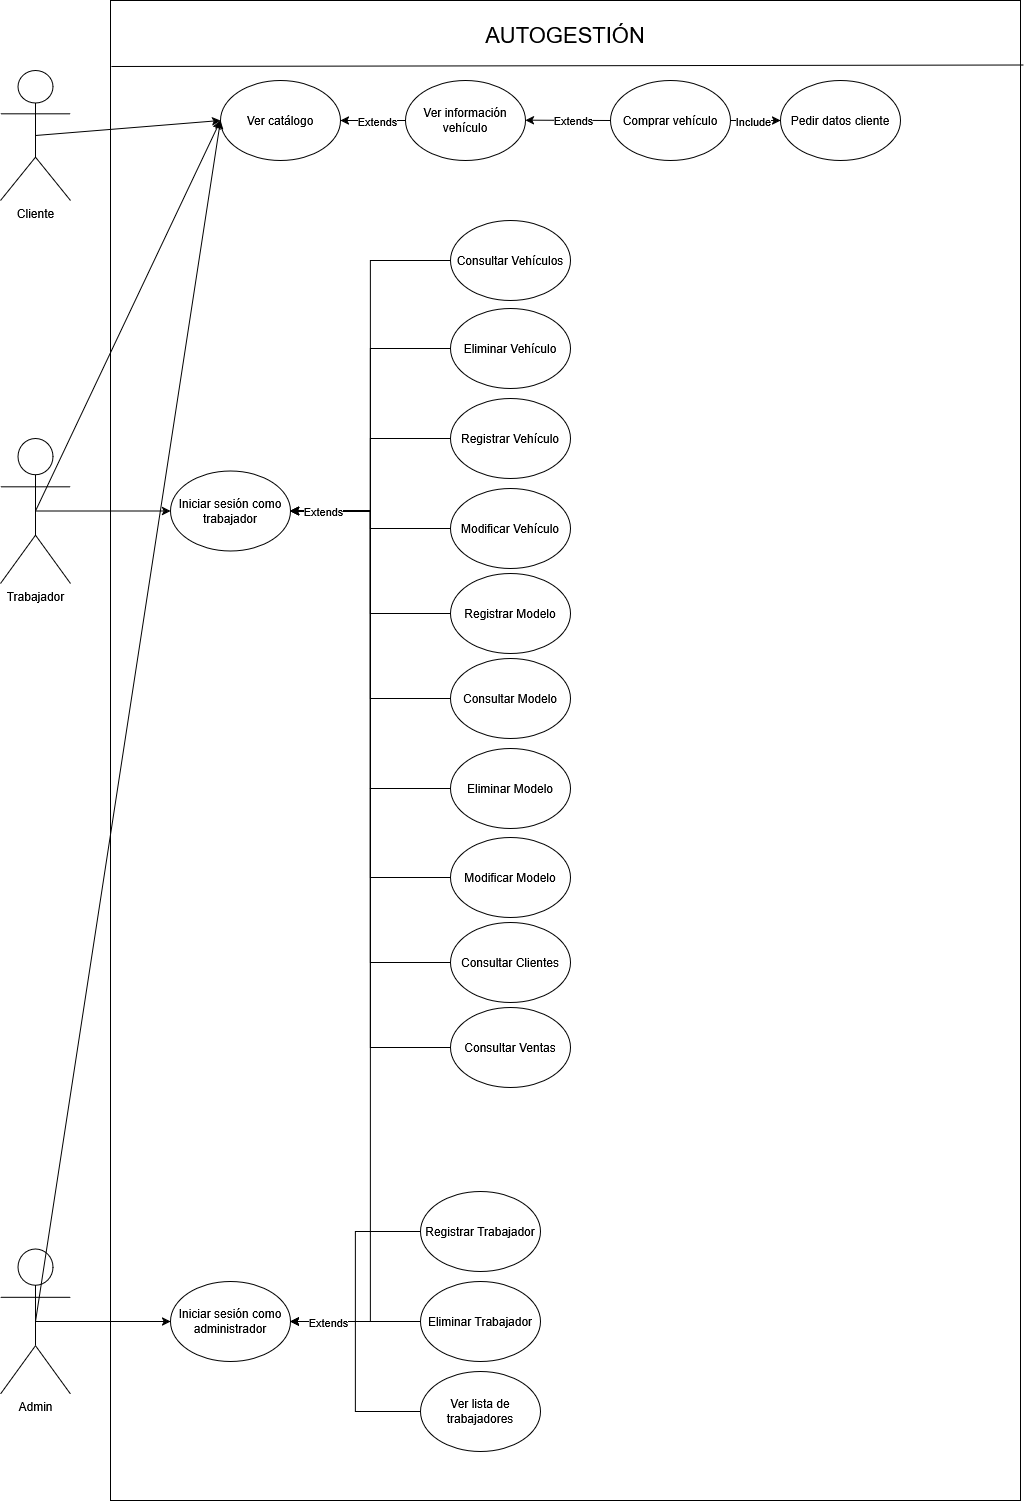

The diagram above was exported from draw.io. Its source (the exported page's mxGraphModel, read from the mxfile embedded in the PNG):
<mxGraphModel dx="1770" dy="1166" grid="1" gridSize="10" guides="1" tooltips="1" connect="1" arrows="1" fold="1" page="1" pageScale="1" pageWidth="850" pageHeight="1100" math="0" shadow="0">
  <root>
    <mxCell id="0" />
    <mxCell id="1" parent="0" />
    <mxCell id="-1GwlhxuSgmbOYkmlOQN-1" parent="1" style="shape=umlActor;verticalLabelPosition=bottom;verticalAlign=top;html=1;outlineConnect=0;" value="&lt;div&gt;Cliente&lt;/div&gt;" vertex="1">
      <mxGeometry height="130" width="70" x="40" y="250" as="geometry" />
    </mxCell>
    <mxCell id="8xzYSrT7NTQyNax8CFDY-2" edge="1" parent="1" source="-1GwlhxuSgmbOYkmlOQN-2" style="edgeStyle=orthogonalEdgeStyle;rounded=0;orthogonalLoop=1;jettySize=auto;html=1;exitX=0.5;exitY=0.5;exitDx=0;exitDy=0;exitPerimeter=0;" target="-1GwlhxuSgmbOYkmlOQN-45">
      <mxGeometry relative="1" as="geometry" />
    </mxCell>
    <mxCell id="-1GwlhxuSgmbOYkmlOQN-2" parent="1" style="shape=umlActor;verticalLabelPosition=bottom;verticalAlign=top;html=1;outlineConnect=0;" value="Trabajador" vertex="1">
      <mxGeometry height="145" width="70" x="40" y="618" as="geometry" />
    </mxCell>
    <mxCell id="-1GwlhxuSgmbOYkmlOQN-7" parent="1" style="whiteSpace=wrap;html=1;fillColor=none;" value="" vertex="1">
      <mxGeometry height="1500" width="910" x="150" y="180" as="geometry" />
    </mxCell>
    <mxCell id="-1GwlhxuSgmbOYkmlOQN-8" parent="1" style="ellipse;whiteSpace=wrap;html=1;" value="Ver catálogo" vertex="1">
      <mxGeometry height="80" width="120" x="260" y="260" as="geometry" />
    </mxCell>
    <mxCell id="-1GwlhxuSgmbOYkmlOQN-9" parent="1" style="ellipse;whiteSpace=wrap;html=1;" value="Comprar vehículo" vertex="1">
      <mxGeometry height="80" width="120" x="650" y="260" as="geometry" />
    </mxCell>
    <mxCell id="8xzYSrT7NTQyNax8CFDY-11" edge="1" parent="1" source="-1GwlhxuSgmbOYkmlOQN-10" style="edgeStyle=orthogonalEdgeStyle;rounded=0;orthogonalLoop=1;jettySize=auto;html=1;exitX=0;exitY=0.5;exitDx=0;exitDy=0;" target="-1GwlhxuSgmbOYkmlOQN-45">
      <mxGeometry relative="1" as="geometry" />
    </mxCell>
    <mxCell id="-1GwlhxuSgmbOYkmlOQN-10" parent="1" style="ellipse;whiteSpace=wrap;html=1;" value="Modificar Vehículo" vertex="1">
      <mxGeometry height="80" width="120" x="490" y="668" as="geometry" />
    </mxCell>
    <mxCell id="-1GwlhxuSgmbOYkmlOQN-14" edge="1" parent="1" source="-1GwlhxuSgmbOYkmlOQN-1" style="rounded=0;orthogonalLoop=1;jettySize=auto;html=1;entryX=0;entryY=0.5;entryDx=0;entryDy=0;exitX=0.5;exitY=0.5;exitDx=0;exitDy=0;exitPerimeter=0;" target="-1GwlhxuSgmbOYkmlOQN-8">
      <mxGeometry relative="1" as="geometry">
        <mxPoint x="160" y="882" as="sourcePoint" />
        <mxPoint x="322" y="460" as="targetPoint" />
      </mxGeometry>
    </mxCell>
    <mxCell id="8xzYSrT7NTQyNax8CFDY-15" edge="1" parent="1" source="-1GwlhxuSgmbOYkmlOQN-17" style="edgeStyle=orthogonalEdgeStyle;rounded=0;orthogonalLoop=1;jettySize=auto;html=1;exitX=0;exitY=0.5;exitDx=0;exitDy=0;entryX=1;entryY=0.5;entryDx=0;entryDy=0;" target="8xzYSrT7NTQyNax8CFDY-3" value="">
      <mxGeometry relative="1" as="geometry" />
    </mxCell>
    <mxCell id="-1GwlhxuSgmbOYkmlOQN-17" parent="1" style="ellipse;whiteSpace=wrap;html=1;" value="Registrar Trabajador" vertex="1">
      <mxGeometry height="80" width="120" x="460" y="1371" as="geometry" />
    </mxCell>
    <mxCell id="8xzYSrT7NTQyNax8CFDY-9" edge="1" parent="1" source="-1GwlhxuSgmbOYkmlOQN-19" style="edgeStyle=orthogonalEdgeStyle;rounded=0;orthogonalLoop=1;jettySize=auto;html=1;exitX=0;exitY=0.5;exitDx=0;exitDy=0;entryX=1;entryY=0.5;entryDx=0;entryDy=0;" target="-1GwlhxuSgmbOYkmlOQN-45">
      <mxGeometry relative="1" as="geometry" />
    </mxCell>
    <mxCell id="-1GwlhxuSgmbOYkmlOQN-19" parent="1" style="ellipse;whiteSpace=wrap;html=1;" value="Registrar Vehículo" vertex="1">
      <mxGeometry height="80" width="120" x="490" y="578" as="geometry" />
    </mxCell>
    <mxCell id="8xzYSrT7NTQyNax8CFDY-8" edge="1" parent="1" source="-1GwlhxuSgmbOYkmlOQN-21" style="edgeStyle=orthogonalEdgeStyle;rounded=0;orthogonalLoop=1;jettySize=auto;html=1;exitX=0;exitY=0.5;exitDx=0;exitDy=0;entryX=1;entryY=0.5;entryDx=0;entryDy=0;" target="-1GwlhxuSgmbOYkmlOQN-45">
      <mxGeometry relative="1" as="geometry" />
    </mxCell>
    <mxCell id="-1GwlhxuSgmbOYkmlOQN-21" parent="1" style="ellipse;whiteSpace=wrap;html=1;" value="Eliminar Vehículo" vertex="1">
      <mxGeometry height="80" width="120" x="490" y="488" as="geometry" />
    </mxCell>
    <mxCell id="8xzYSrT7NTQyNax8CFDY-16" edge="1" parent="1" source="-1GwlhxuSgmbOYkmlOQN-26" style="edgeStyle=orthogonalEdgeStyle;rounded=0;orthogonalLoop=1;jettySize=auto;html=1;exitX=0;exitY=0.5;exitDx=0;exitDy=0;entryX=1;entryY=0.5;entryDx=0;entryDy=0;" target="8xzYSrT7NTQyNax8CFDY-3">
      <mxGeometry relative="1" as="geometry" />
    </mxCell>
    <mxCell id="-1GwlhxuSgmbOYkmlOQN-26" parent="1" style="ellipse;whiteSpace=wrap;html=1;" value="Eliminar Trabajador" vertex="1">
      <mxGeometry height="80" width="120" x="460" y="1461" as="geometry" />
    </mxCell>
    <mxCell id="8xzYSrT7NTQyNax8CFDY-17" edge="1" parent="1" source="-1GwlhxuSgmbOYkmlOQN-28" style="edgeStyle=orthogonalEdgeStyle;rounded=0;orthogonalLoop=1;jettySize=auto;html=1;exitX=0;exitY=0.5;exitDx=0;exitDy=0;entryX=1;entryY=0.5;entryDx=0;entryDy=0;" target="8xzYSrT7NTQyNax8CFDY-3">
      <mxGeometry relative="1" as="geometry" />
    </mxCell>
    <mxCell id="-1GwlhxuSgmbOYkmlOQN-28" parent="1" style="ellipse;whiteSpace=wrap;html=1;" value="Ver lista de trabajadores" vertex="1">
      <mxGeometry height="80" width="120" x="460" y="1551" as="geometry" />
    </mxCell>
    <mxCell id="8xzYSrT7NTQyNax8CFDY-12" edge="1" parent="1" source="-1GwlhxuSgmbOYkmlOQN-32" style="edgeStyle=orthogonalEdgeStyle;rounded=0;orthogonalLoop=1;jettySize=auto;html=1;exitX=0;exitY=0.5;exitDx=0;exitDy=0;entryX=1;entryY=0.5;entryDx=0;entryDy=0;" target="-1GwlhxuSgmbOYkmlOQN-45">
      <mxGeometry relative="1" as="geometry" />
    </mxCell>
    <mxCell id="-1GwlhxuSgmbOYkmlOQN-32" parent="1" style="ellipse;whiteSpace=wrap;html=1;" value="&lt;div&gt;Registrar Modelo&lt;/div&gt;" vertex="1">
      <mxGeometry height="80" width="120" x="490" y="753" as="geometry" />
    </mxCell>
    <mxCell id="8xzYSrT7NTQyNax8CFDY-14" edge="1" parent="1" source="-1GwlhxuSgmbOYkmlOQN-34" style="edgeStyle=orthogonalEdgeStyle;rounded=0;orthogonalLoop=1;jettySize=auto;html=1;exitX=0;exitY=0.5;exitDx=0;exitDy=0;entryX=1;entryY=0.5;entryDx=0;entryDy=0;" target="-1GwlhxuSgmbOYkmlOQN-45">
      <mxGeometry relative="1" as="geometry" />
    </mxCell>
    <mxCell id="8xzYSrT7NTQyNax8CFDY-18" edge="1" parent="1" source="-1GwlhxuSgmbOYkmlOQN-34" style="edgeStyle=orthogonalEdgeStyle;rounded=0;orthogonalLoop=1;jettySize=auto;html=1;exitX=0;exitY=0.5;exitDx=0;exitDy=0;entryX=1;entryY=0.5;entryDx=0;entryDy=0;" target="8xzYSrT7NTQyNax8CFDY-3">
      <mxGeometry relative="1" as="geometry" />
    </mxCell>
    <mxCell id="8xzYSrT7NTQyNax8CFDY-25" connectable="0" parent="8xzYSrT7NTQyNax8CFDY-18" style="edgeLabel;html=1;align=center;verticalAlign=middle;resizable=0;points=[];" value="&lt;div&gt;Extends&lt;/div&gt;" vertex="1">
      <mxGeometry relative="1" x="0.769" as="geometry">
        <mxPoint x="-43" as="offset" />
      </mxGeometry>
    </mxCell>
    <mxCell id="-1GwlhxuSgmbOYkmlOQN-34" parent="1" style="ellipse;whiteSpace=wrap;html=1;" value="Eliminar Modelo" vertex="1">
      <mxGeometry height="80" width="120" x="490" y="928" as="geometry" />
    </mxCell>
    <mxCell id="-1GwlhxuSgmbOYkmlOQN-38" parent="1" style="text;html=1;whiteSpace=wrap;strokeColor=none;fillColor=none;align=center;verticalAlign=middle;rounded=0;fontSize=22;" value="AUTOGESTIÓN" vertex="1">
      <mxGeometry height="30" width="200" x="505" y="200" as="geometry" />
    </mxCell>
    <mxCell id="-1GwlhxuSgmbOYkmlOQN-39" edge="1" parent="1" source="-1GwlhxuSgmbOYkmlOQN-7" style="endArrow=none;html=1;rounded=0;entryX=0.001;entryY=0.044;entryDx=0;entryDy=0;entryPerimeter=0;exitX=1.003;exitY=0.043;exitDx=0;exitDy=0;exitPerimeter=0;" target="-1GwlhxuSgmbOYkmlOQN-7" value="">
      <mxGeometry height="50" relative="1" width="50" as="geometry">
        <mxPoint x="540" y="430" as="sourcePoint" />
        <mxPoint x="590" y="380" as="targetPoint" />
      </mxGeometry>
    </mxCell>
    <mxCell id="-1GwlhxuSgmbOYkmlOQN-43" edge="1" parent="1" source="8xzYSrT7NTQyNax8CFDY-21" style="rounded=0;orthogonalLoop=1;jettySize=auto;html=1;entryX=1;entryY=0.5;entryDx=0;entryDy=0;exitX=0;exitY=0.5;exitDx=0;exitDy=0;" target="-1GwlhxuSgmbOYkmlOQN-8">
      <mxGeometry relative="1" as="geometry">
        <mxPoint x="440" y="300" as="sourcePoint" />
        <mxPoint x="365" y="510" as="targetPoint" />
      </mxGeometry>
    </mxCell>
    <mxCell id="-1GwlhxuSgmbOYkmlOQN-44" connectable="0" parent="-1GwlhxuSgmbOYkmlOQN-43" style="edgeLabel;html=1;align=center;verticalAlign=middle;resizable=0;points=[];" value="&lt;div&gt;Extends&lt;/div&gt;" vertex="1">
      <mxGeometry relative="1" x="-0.1273" y="3" as="geometry">
        <mxPoint y="-3" as="offset" />
      </mxGeometry>
    </mxCell>
    <mxCell id="-1GwlhxuSgmbOYkmlOQN-45" parent="1" style="ellipse;whiteSpace=wrap;html=1;" value="Iniciar sesión como trabajador" vertex="1">
      <mxGeometry height="80" width="120" x="210" y="650.5" as="geometry" />
    </mxCell>
    <mxCell id="-1GwlhxuSgmbOYkmlOQN-49" edge="1" parent="1" source="-1GwlhxuSgmbOYkmlOQN-9" style="edgeStyle=orthogonalEdgeStyle;rounded=0;orthogonalLoop=1;jettySize=auto;html=1;exitX=1;exitY=0.5;exitDx=0;exitDy=0;entryX=0;entryY=0.5;entryDx=0;entryDy=0;" target="-1GwlhxuSgmbOYkmlOQN-48">
      <mxGeometry relative="1" as="geometry" />
    </mxCell>
    <mxCell id="-1GwlhxuSgmbOYkmlOQN-50" connectable="0" parent="-1GwlhxuSgmbOYkmlOQN-49" style="edgeLabel;html=1;align=center;verticalAlign=middle;resizable=0;points=[];" value="Include" vertex="1">
      <mxGeometry relative="1" x="0.15" y="-3" as="geometry">
        <mxPoint x="-6" y="-3" as="offset" />
      </mxGeometry>
    </mxCell>
    <mxCell id="-1GwlhxuSgmbOYkmlOQN-48" parent="1" style="ellipse;whiteSpace=wrap;html=1;" value="Pedir datos cliente" vertex="1">
      <mxGeometry height="80" width="120" x="820" y="260" as="geometry" />
    </mxCell>
    <mxCell id="8xzYSrT7NTQyNax8CFDY-5" edge="1" parent="1" source="-1GwlhxuSgmbOYkmlOQN-51" style="edgeStyle=orthogonalEdgeStyle;rounded=0;orthogonalLoop=1;jettySize=auto;html=1;exitX=0.5;exitY=0.5;exitDx=0;exitDy=0;exitPerimeter=0;" target="8xzYSrT7NTQyNax8CFDY-3">
      <mxGeometry relative="1" as="geometry" />
    </mxCell>
    <mxCell id="-1GwlhxuSgmbOYkmlOQN-51" parent="1" style="shape=umlActor;verticalLabelPosition=bottom;verticalAlign=top;html=1;outlineConnect=0;" value="Admin" vertex="1">
      <mxGeometry height="145" width="70" x="40" y="1428.5" as="geometry" />
    </mxCell>
    <mxCell id="-1GwlhxuSgmbOYkmlOQN-56" edge="1" parent="1" source="-1GwlhxuSgmbOYkmlOQN-2" style="rounded=0;orthogonalLoop=1;jettySize=auto;html=1;entryX=0;entryY=0.5;entryDx=0;entryDy=0;exitX=0.5;exitY=0.5;exitDx=0;exitDy=0;exitPerimeter=0;" target="-1GwlhxuSgmbOYkmlOQN-8">
      <mxGeometry relative="1" as="geometry">
        <mxPoint x="220" y="783" as="sourcePoint" />
        <mxPoint x="260" y="490" as="targetPoint" />
      </mxGeometry>
    </mxCell>
    <mxCell id="8xzYSrT7NTQyNax8CFDY-13" edge="1" parent="1" source="-1GwlhxuSgmbOYkmlOQN-57" style="edgeStyle=orthogonalEdgeStyle;rounded=0;orthogonalLoop=1;jettySize=auto;html=1;exitX=0;exitY=0.5;exitDx=0;exitDy=0;entryX=1;entryY=0.5;entryDx=0;entryDy=0;" target="-1GwlhxuSgmbOYkmlOQN-45">
      <mxGeometry relative="1" as="geometry" />
    </mxCell>
    <mxCell id="-1GwlhxuSgmbOYkmlOQN-57" parent="1" style="ellipse;whiteSpace=wrap;html=1;" value="Consultar Modelo" vertex="1">
      <mxGeometry height="80" width="120" x="490" y="838" as="geometry" />
    </mxCell>
    <mxCell id="8xzYSrT7NTQyNax8CFDY-3" parent="1" style="ellipse;whiteSpace=wrap;html=1;" value="Iniciar sesión como administrador" vertex="1">
      <mxGeometry height="80" width="120" x="210" y="1461" as="geometry" />
    </mxCell>
    <mxCell id="8xzYSrT7NTQyNax8CFDY-20" edge="1" parent="1" source="-1GwlhxuSgmbOYkmlOQN-51" style="rounded=0;orthogonalLoop=1;jettySize=auto;html=1;entryX=0;entryY=0.5;entryDx=0;entryDy=0;exitX=0.5;exitY=0.5;exitDx=0;exitDy=0;exitPerimeter=0;" target="-1GwlhxuSgmbOYkmlOQN-8">
      <mxGeometry relative="1" as="geometry">
        <mxPoint x="160" y="933" as="sourcePoint" />
        <mxPoint x="345" y="640" as="targetPoint" />
      </mxGeometry>
    </mxCell>
    <mxCell id="8xzYSrT7NTQyNax8CFDY-21" parent="1" style="ellipse;whiteSpace=wrap;html=1;" value="Ver información vehículo" vertex="1">
      <mxGeometry height="80" width="120" x="445" y="260" as="geometry" />
    </mxCell>
    <mxCell id="8xzYSrT7NTQyNax8CFDY-22" edge="1" parent="1" source="-1GwlhxuSgmbOYkmlOQN-9" style="rounded=0;orthogonalLoop=1;jettySize=auto;html=1;entryX=1;entryY=0.5;entryDx=0;entryDy=0;exitX=0;exitY=0.5;exitDx=0;exitDy=0;">
      <mxGeometry relative="1" as="geometry">
        <mxPoint x="630" y="299.65999999999997" as="sourcePoint" />
        <mxPoint x="565" y="299.65999999999997" as="targetPoint" />
      </mxGeometry>
    </mxCell>
    <mxCell id="8xzYSrT7NTQyNax8CFDY-23" connectable="0" parent="8xzYSrT7NTQyNax8CFDY-22" style="edgeLabel;html=1;align=center;verticalAlign=middle;resizable=0;points=[];" value="&lt;div&gt;Extends&lt;/div&gt;" vertex="1">
      <mxGeometry relative="1" x="-0.1273" y="3" as="geometry">
        <mxPoint y="-3" as="offset" />
      </mxGeometry>
    </mxCell>
    <mxCell id="8xzYSrT7NTQyNax8CFDY-27" edge="1" parent="1" source="8xzYSrT7NTQyNax8CFDY-26" style="edgeStyle=orthogonalEdgeStyle;rounded=0;orthogonalLoop=1;jettySize=auto;html=1;exitX=0;exitY=0.5;exitDx=0;exitDy=0;entryX=1;entryY=0.5;entryDx=0;entryDy=0;" target="-1GwlhxuSgmbOYkmlOQN-45">
      <mxGeometry relative="1" as="geometry" />
    </mxCell>
    <mxCell id="8xzYSrT7NTQyNax8CFDY-26" parent="1" style="ellipse;whiteSpace=wrap;html=1;" value="Consultar Clientes" vertex="1">
      <mxGeometry height="80" width="120" x="490" y="1102" as="geometry" />
    </mxCell>
    <mxCell id="8xzYSrT7NTQyNax8CFDY-29" edge="1" parent="1" source="8xzYSrT7NTQyNax8CFDY-28" style="edgeStyle=orthogonalEdgeStyle;rounded=0;orthogonalLoop=1;jettySize=auto;html=1;exitX=0;exitY=0.5;exitDx=0;exitDy=0;entryX=1;entryY=0.5;entryDx=0;entryDy=0;" target="-1GwlhxuSgmbOYkmlOQN-45">
      <mxGeometry relative="1" as="geometry" />
    </mxCell>
    <mxCell id="8xzYSrT7NTQyNax8CFDY-28" parent="1" style="ellipse;whiteSpace=wrap;html=1;" value="Consultar Ventas" vertex="1">
      <mxGeometry height="80" width="120" x="490" y="1187" as="geometry" />
    </mxCell>
    <mxCell id="8xzYSrT7NTQyNax8CFDY-31" edge="1" parent="1" source="8xzYSrT7NTQyNax8CFDY-30" style="edgeStyle=orthogonalEdgeStyle;rounded=0;orthogonalLoop=1;jettySize=auto;html=1;exitX=0;exitY=0.5;exitDx=0;exitDy=0;entryX=1;entryY=0.5;entryDx=0;entryDy=0;" target="-1GwlhxuSgmbOYkmlOQN-45">
      <mxGeometry relative="1" as="geometry" />
    </mxCell>
    <mxCell id="8xzYSrT7NTQyNax8CFDY-30" parent="1" style="ellipse;whiteSpace=wrap;html=1;" value="&lt;div&gt;Modificar&amp;nbsp;Modelo&lt;/div&gt;" vertex="1">
      <mxGeometry height="80" width="120" x="490" y="1017" as="geometry" />
    </mxCell>
    <mxCell id="8xzYSrT7NTQyNax8CFDY-33" edge="1" parent="1" source="8xzYSrT7NTQyNax8CFDY-32" style="edgeStyle=orthogonalEdgeStyle;rounded=0;orthogonalLoop=1;jettySize=auto;html=1;exitX=0;exitY=0.5;exitDx=0;exitDy=0;entryX=1;entryY=0.5;entryDx=0;entryDy=0;" target="-1GwlhxuSgmbOYkmlOQN-45">
      <mxGeometry relative="1" as="geometry" />
    </mxCell>
    <mxCell id="8xzYSrT7NTQyNax8CFDY-35" connectable="0" parent="8xzYSrT7NTQyNax8CFDY-33" style="edgeLabel;html=1;align=center;verticalAlign=middle;resizable=0;points=[];" value="&lt;div&gt;Extends&lt;/div&gt;" vertex="1">
      <mxGeometry relative="1" x="0.8611" as="geometry">
        <mxPoint x="4" as="offset" />
      </mxGeometry>
    </mxCell>
    <mxCell id="8xzYSrT7NTQyNax8CFDY-32" parent="1" style="ellipse;whiteSpace=wrap;html=1;" value="Consultar Vehículos" vertex="1">
      <mxGeometry height="80" width="120" x="490" y="400" as="geometry" />
    </mxCell>
  </root>
</mxGraphModel>